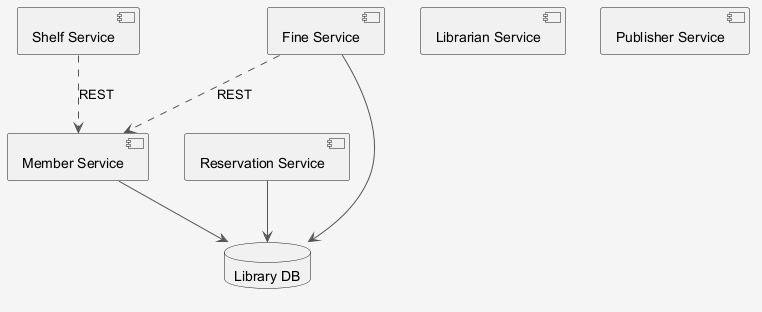

The diagram above was rendered by PlantUML. Its source (embedded in the PNG):
@startuml
skinparam shadowing false
skinparam backgroundColor #F5F5F5
skinparam ArrowColor #555555
component "Shelf Service" as C_ShelfService
component "Reservation Service" as C_ReservationService
component "Librarian Service" as C_LibrarianService
component "Publisher Service" as C_PublisherService
component "Fine Service" as C_FineService
component "Member Service" as C_MemberService
database "Library DB" as DB_library
C_ReservationService --> DB_library
C_FineService --> DB_library
C_MemberService --> DB_library
C_FineService ..> C_MemberService : REST
C_ShelfService ..> C_MemberService : REST
@enduml